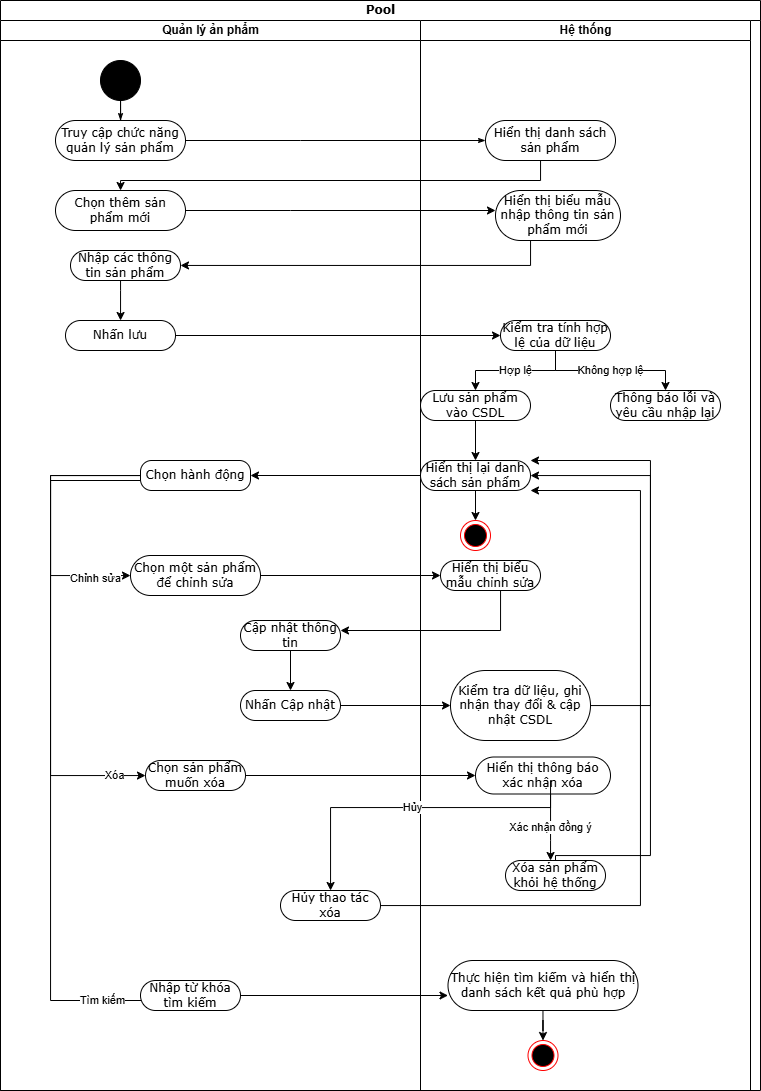

The diagram above was exported from draw.io. Its source (the exported page's mxGraphModel, read from the mxfile embedded in the PNG):
<mxGraphModel dx="901" dy="548" grid="1" gridSize="10" guides="1" tooltips="1" connect="1" arrows="1" fold="1" page="1" pageScale="1" pageWidth="850" pageHeight="1100" background="none" math="0" shadow="0">
  <root>
    <mxCell id="0" />
    <mxCell id="1" parent="0" />
    <mxCell id="1c1d494c118603dd-1" value="Pool" style="swimlane;html=1;childLayout=stackLayout;startSize=20;rounded=0;shadow=0;comic=0;labelBackgroundColor=none;strokeWidth=1;fontFamily=Verdana;fontSize=12;align=center;" parent="1" vertex="1">
      <mxGeometry x="50" y="20" width="760" height="1090" as="geometry" />
    </mxCell>
    <mxCell id="1c1d494c118603dd-28" style="edgeStyle=orthogonalEdgeStyle;rounded=0;html=1;labelBackgroundColor=none;startArrow=none;startFill=0;startSize=5;endArrow=classicThin;endFill=1;endSize=5;jettySize=auto;orthogonalLoop=1;strokeWidth=1;fontFamily=Verdana;fontSize=12" parent="1c1d494c118603dd-1" source="60571a20871a0731-8" target="MLrZJYK2I78E2QKUfs2w-4" edge="1">
      <mxGeometry relative="1" as="geometry">
        <Array as="points">
          <mxPoint x="300" y="140" />
          <mxPoint x="300" y="140" />
        </Array>
        <mxPoint x="353.5" y="180" as="targetPoint" />
      </mxGeometry>
    </mxCell>
    <mxCell id="MLrZJYK2I78E2QKUfs2w-6" style="edgeStyle=orthogonalEdgeStyle;rounded=0;orthogonalLoop=1;jettySize=auto;html=1;" edge="1" parent="1c1d494c118603dd-1" source="MLrZJYK2I78E2QKUfs2w-4" target="MLrZJYK2I78E2QKUfs2w-8">
      <mxGeometry relative="1" as="geometry">
        <mxPoint x="141.46399999999994" y="212" as="targetPoint" />
        <Array as="points">
          <mxPoint x="540" y="180" />
          <mxPoint x="120" y="180" />
        </Array>
      </mxGeometry>
    </mxCell>
    <mxCell id="MLrZJYK2I78E2QKUfs2w-10" style="edgeStyle=orthogonalEdgeStyle;rounded=0;orthogonalLoop=1;jettySize=auto;html=1;" edge="1" parent="1c1d494c118603dd-1" source="MLrZJYK2I78E2QKUfs2w-8" target="1c1d494c118603dd-6">
      <mxGeometry relative="1" as="geometry">
        <Array as="points">
          <mxPoint x="290" y="210" />
          <mxPoint x="290" y="210" />
        </Array>
      </mxGeometry>
    </mxCell>
    <mxCell id="MLrZJYK2I78E2QKUfs2w-11" style="edgeStyle=orthogonalEdgeStyle;rounded=0;orthogonalLoop=1;jettySize=auto;html=1;" edge="1" parent="1c1d494c118603dd-1" source="1c1d494c118603dd-6" target="1c1d494c118603dd-7">
      <mxGeometry relative="1" as="geometry">
        <Array as="points">
          <mxPoint x="530" y="265" />
        </Array>
      </mxGeometry>
    </mxCell>
    <mxCell id="MLrZJYK2I78E2QKUfs2w-19" style="edgeStyle=orthogonalEdgeStyle;rounded=0;orthogonalLoop=1;jettySize=auto;html=1;" edge="1" parent="1c1d494c118603dd-1" source="MLrZJYK2I78E2QKUfs2w-13" target="MLrZJYK2I78E2QKUfs2w-12">
      <mxGeometry relative="1" as="geometry" />
    </mxCell>
    <mxCell id="MLrZJYK2I78E2QKUfs2w-24" style="edgeStyle=orthogonalEdgeStyle;rounded=0;orthogonalLoop=1;jettySize=auto;html=1;" edge="1" parent="1c1d494c118603dd-1" source="MLrZJYK2I78E2QKUfs2w-17" target="MLrZJYK2I78E2QKUfs2w-14">
      <mxGeometry relative="1" as="geometry" />
    </mxCell>
    <mxCell id="MLrZJYK2I78E2QKUfs2w-36" style="edgeStyle=orthogonalEdgeStyle;rounded=0;orthogonalLoop=1;jettySize=auto;html=1;" edge="1" parent="1c1d494c118603dd-1" source="MLrZJYK2I78E2QKUfs2w-25" target="MLrZJYK2I78E2QKUfs2w-27">
      <mxGeometry relative="1" as="geometry" />
    </mxCell>
    <mxCell id="MLrZJYK2I78E2QKUfs2w-37" style="edgeStyle=orthogonalEdgeStyle;rounded=0;orthogonalLoop=1;jettySize=auto;html=1;" edge="1" parent="1c1d494c118603dd-1" source="MLrZJYK2I78E2QKUfs2w-27" target="MLrZJYK2I78E2QKUfs2w-30">
      <mxGeometry relative="1" as="geometry">
        <Array as="points">
          <mxPoint x="500" y="630" />
        </Array>
      </mxGeometry>
    </mxCell>
    <mxCell id="MLrZJYK2I78E2QKUfs2w-39" style="edgeStyle=orthogonalEdgeStyle;rounded=0;orthogonalLoop=1;jettySize=auto;html=1;" edge="1" parent="1c1d494c118603dd-1" source="MLrZJYK2I78E2QKUfs2w-29" target="MLrZJYK2I78E2QKUfs2w-26">
      <mxGeometry relative="1" as="geometry" />
    </mxCell>
    <mxCell id="MLrZJYK2I78E2QKUfs2w-45" style="edgeStyle=orthogonalEdgeStyle;rounded=0;orthogonalLoop=1;jettySize=auto;html=1;" edge="1" parent="1c1d494c118603dd-1" source="MLrZJYK2I78E2QKUfs2w-34" target="MLrZJYK2I78E2QKUfs2w-33">
      <mxGeometry relative="1" as="geometry" />
    </mxCell>
    <mxCell id="MLrZJYK2I78E2QKUfs2w-48" style="edgeStyle=orthogonalEdgeStyle;rounded=0;orthogonalLoop=1;jettySize=auto;html=1;" edge="1" parent="1c1d494c118603dd-1" source="MLrZJYK2I78E2QKUfs2w-31" target="MLrZJYK2I78E2QKUfs2w-17">
      <mxGeometry relative="1" as="geometry">
        <Array as="points">
          <mxPoint x="640" y="905" />
          <mxPoint x="640" y="490" />
        </Array>
      </mxGeometry>
    </mxCell>
    <mxCell id="1c1d494c118603dd-2" value="Quản lý ản phẩm" style="swimlane;html=1;startSize=20;" parent="1c1d494c118603dd-1" vertex="1">
      <mxGeometry y="20" width="420" height="1070" as="geometry" />
    </mxCell>
    <mxCell id="MLrZJYK2I78E2QKUfs2w-18" style="edgeStyle=orthogonalEdgeStyle;rounded=0;orthogonalLoop=1;jettySize=auto;html=1;" edge="1" parent="1c1d494c118603dd-2" source="1c1d494c118603dd-7" target="MLrZJYK2I78E2QKUfs2w-13">
      <mxGeometry relative="1" as="geometry">
        <Array as="points">
          <mxPoint x="120" y="270" />
          <mxPoint x="120" y="270" />
        </Array>
      </mxGeometry>
    </mxCell>
    <mxCell id="1c1d494c118603dd-7" value="Nhập các thông tin sản phẩm" style="rounded=1;whiteSpace=wrap;html=1;shadow=0;comic=0;labelBackgroundColor=none;strokeWidth=1;fontFamily=Verdana;fontSize=12;align=center;arcSize=50;" parent="1c1d494c118603dd-2" vertex="1">
      <mxGeometry x="70" y="230" width="110" height="30" as="geometry" />
    </mxCell>
    <mxCell id="60571a20871a0731-4" value="" style="ellipse;whiteSpace=wrap;html=1;rounded=0;shadow=0;comic=0;labelBackgroundColor=none;strokeWidth=1;fillColor=#000000;fontFamily=Verdana;fontSize=12;align=center;" parent="1c1d494c118603dd-2" vertex="1">
      <mxGeometry x="100" y="40" width="40" height="40" as="geometry" />
    </mxCell>
    <mxCell id="60571a20871a0731-8" value="Truy cập chức năng quản lý sản phẩm" style="rounded=1;whiteSpace=wrap;html=1;shadow=0;comic=0;labelBackgroundColor=none;strokeWidth=1;fontFamily=Verdana;fontSize=12;align=center;arcSize=50;" parent="1c1d494c118603dd-2" vertex="1">
      <mxGeometry x="55" y="100" width="130" height="40" as="geometry" />
    </mxCell>
    <mxCell id="1c1d494c118603dd-27" style="edgeStyle=orthogonalEdgeStyle;rounded=0;html=1;labelBackgroundColor=none;startArrow=none;startFill=0;startSize=5;endArrow=classicThin;endFill=1;endSize=5;jettySize=auto;orthogonalLoop=1;strokeWidth=1;fontFamily=Verdana;fontSize=12" parent="1c1d494c118603dd-2" source="60571a20871a0731-4" target="60571a20871a0731-8" edge="1">
      <mxGeometry relative="1" as="geometry" />
    </mxCell>
    <mxCell id="MLrZJYK2I78E2QKUfs2w-8" value="Chọn thêm sản phẩm mới" style="rounded=1;whiteSpace=wrap;html=1;shadow=0;comic=0;labelBackgroundColor=none;strokeWidth=1;fontFamily=Verdana;fontSize=12;align=center;arcSize=50;" vertex="1" parent="1c1d494c118603dd-2">
      <mxGeometry x="55" y="170" width="130" height="40" as="geometry" />
    </mxCell>
    <mxCell id="MLrZJYK2I78E2QKUfs2w-13" value="Nhấn lưu" style="rounded=1;whiteSpace=wrap;html=1;shadow=0;comic=0;labelBackgroundColor=none;strokeWidth=1;fontFamily=Verdana;fontSize=12;align=center;arcSize=50;" vertex="1" parent="1c1d494c118603dd-2">
      <mxGeometry x="65" y="300" width="110" height="30" as="geometry" />
    </mxCell>
    <mxCell id="MLrZJYK2I78E2QKUfs2w-35" value="" style="edgeStyle=orthogonalEdgeStyle;rounded=0;orthogonalLoop=1;jettySize=auto;html=1;" edge="1" parent="1c1d494c118603dd-2" source="MLrZJYK2I78E2QKUfs2w-14" target="MLrZJYK2I78E2QKUfs2w-25">
      <mxGeometry relative="1" as="geometry">
        <Array as="points">
          <mxPoint x="50" y="455" />
          <mxPoint x="50" y="555" />
        </Array>
      </mxGeometry>
    </mxCell>
    <mxCell id="MLrZJYK2I78E2QKUfs2w-57" value="Chỉnh sửa" style="edgeLabel;html=1;align=center;verticalAlign=middle;resizable=0;points=[];" vertex="1" connectable="0" parent="MLrZJYK2I78E2QKUfs2w-35">
      <mxGeometry x="0.743" y="-2" relative="1" as="geometry">
        <mxPoint as="offset" />
      </mxGeometry>
    </mxCell>
    <mxCell id="MLrZJYK2I78E2QKUfs2w-43" style="edgeStyle=orthogonalEdgeStyle;rounded=0;orthogonalLoop=1;jettySize=auto;html=1;" edge="1" parent="1c1d494c118603dd-2" source="MLrZJYK2I78E2QKUfs2w-14" target="MLrZJYK2I78E2QKUfs2w-34">
      <mxGeometry relative="1" as="geometry">
        <mxPoint x="50" y="750" as="targetPoint" />
        <Array as="points">
          <mxPoint x="50" y="455" />
          <mxPoint x="50" y="755" />
        </Array>
      </mxGeometry>
    </mxCell>
    <mxCell id="MLrZJYK2I78E2QKUfs2w-58" value="Xóa" style="edgeLabel;html=1;align=center;verticalAlign=middle;resizable=0;points=[];" vertex="1" connectable="0" parent="MLrZJYK2I78E2QKUfs2w-43">
      <mxGeometry x="0.8732" y="1" relative="1" as="geometry">
        <mxPoint as="offset" />
      </mxGeometry>
    </mxCell>
    <mxCell id="MLrZJYK2I78E2QKUfs2w-55" style="edgeStyle=orthogonalEdgeStyle;rounded=0;orthogonalLoop=1;jettySize=auto;html=1;entryX=0.5;entryY=1;entryDx=0;entryDy=0;" edge="1" parent="1c1d494c118603dd-2" source="MLrZJYK2I78E2QKUfs2w-14" target="MLrZJYK2I78E2QKUfs2w-52">
      <mxGeometry relative="1" as="geometry">
        <Array as="points">
          <mxPoint x="50" y="460" />
          <mxPoint x="50" y="980" />
          <mxPoint x="190" y="980" />
        </Array>
      </mxGeometry>
    </mxCell>
    <mxCell id="MLrZJYK2I78E2QKUfs2w-59" value="Tìm kiếm" style="edgeLabel;html=1;align=center;verticalAlign=middle;resizable=0;points=[];" vertex="1" connectable="0" parent="MLrZJYK2I78E2QKUfs2w-55">
      <mxGeometry x="0.741" y="1" relative="1" as="geometry">
        <mxPoint as="offset" />
      </mxGeometry>
    </mxCell>
    <mxCell id="MLrZJYK2I78E2QKUfs2w-14" value="Chọn hành động" style="rounded=1;whiteSpace=wrap;html=1;shadow=0;comic=0;labelBackgroundColor=none;strokeWidth=1;fontFamily=Verdana;fontSize=12;align=center;arcSize=37;" vertex="1" parent="1c1d494c118603dd-2">
      <mxGeometry x="140" y="440" width="110" height="30" as="geometry" />
    </mxCell>
    <mxCell id="MLrZJYK2I78E2QKUfs2w-25" value="Chọn một sản phẩm để chỉnh sửa" style="rounded=1;whiteSpace=wrap;html=1;shadow=0;comic=0;labelBackgroundColor=none;strokeWidth=1;fontFamily=Verdana;fontSize=12;align=center;arcSize=50;" vertex="1" parent="1c1d494c118603dd-2">
      <mxGeometry x="130" y="535" width="130" height="40" as="geometry" />
    </mxCell>
    <mxCell id="MLrZJYK2I78E2QKUfs2w-29" value="Nhấn Cập nhật" style="rounded=1;whiteSpace=wrap;html=1;shadow=0;comic=0;labelBackgroundColor=none;strokeWidth=1;fontFamily=Verdana;fontSize=12;align=center;arcSize=50;" vertex="1" parent="1c1d494c118603dd-2">
      <mxGeometry x="240" y="670" width="100" height="30" as="geometry" />
    </mxCell>
    <mxCell id="MLrZJYK2I78E2QKUfs2w-38" style="edgeStyle=orthogonalEdgeStyle;rounded=0;orthogonalLoop=1;jettySize=auto;html=1;" edge="1" parent="1c1d494c118603dd-2" source="MLrZJYK2I78E2QKUfs2w-30" target="MLrZJYK2I78E2QKUfs2w-29">
      <mxGeometry relative="1" as="geometry" />
    </mxCell>
    <mxCell id="MLrZJYK2I78E2QKUfs2w-30" value="Cập nhật thông tin" style="rounded=1;whiteSpace=wrap;html=1;shadow=0;comic=0;labelBackgroundColor=none;strokeWidth=1;fontFamily=Verdana;fontSize=12;align=center;arcSize=50;" vertex="1" parent="1c1d494c118603dd-2">
      <mxGeometry x="240" y="600" width="100" height="30" as="geometry" />
    </mxCell>
    <mxCell id="MLrZJYK2I78E2QKUfs2w-34" value="Chọn sản phẩm muốn xóa" style="rounded=1;whiteSpace=wrap;html=1;shadow=0;comic=0;labelBackgroundColor=none;strokeWidth=1;fontFamily=Verdana;fontSize=12;align=center;arcSize=50;" vertex="1" parent="1c1d494c118603dd-2">
      <mxGeometry x="145" y="740" width="100" height="30" as="geometry" />
    </mxCell>
    <mxCell id="MLrZJYK2I78E2QKUfs2w-31" value="Hủy thao tác xóa" style="rounded=1;whiteSpace=wrap;html=1;shadow=0;comic=0;labelBackgroundColor=none;strokeWidth=1;fontFamily=Verdana;fontSize=12;align=center;arcSize=50;" vertex="1" parent="1c1d494c118603dd-2">
      <mxGeometry x="280" y="870" width="100" height="30" as="geometry" />
    </mxCell>
    <mxCell id="MLrZJYK2I78E2QKUfs2w-52" value="Nhập từ khóa tìm kiếm" style="rounded=1;whiteSpace=wrap;html=1;shadow=0;comic=0;labelBackgroundColor=none;strokeWidth=1;fontFamily=Verdana;fontSize=12;align=center;arcSize=50;" vertex="1" parent="1c1d494c118603dd-2">
      <mxGeometry x="140" y="960" width="100" height="30" as="geometry" />
    </mxCell>
    <mxCell id="MLrZJYK2I78E2QKUfs2w-56" style="edgeStyle=orthogonalEdgeStyle;rounded=0;orthogonalLoop=1;jettySize=auto;html=1;" edge="1" parent="1c1d494c118603dd-1" source="MLrZJYK2I78E2QKUfs2w-52" target="MLrZJYK2I78E2QKUfs2w-54">
      <mxGeometry relative="1" as="geometry">
        <Array as="points">
          <mxPoint x="540" y="995" />
          <mxPoint x="540" y="995" />
        </Array>
      </mxGeometry>
    </mxCell>
    <mxCell id="1c1d494c118603dd-3" value="Hệ thống" style="swimlane;html=1;startSize=20;" parent="1c1d494c118603dd-1" vertex="1">
      <mxGeometry x="420" y="20" width="330" height="1070" as="geometry" />
    </mxCell>
    <mxCell id="MLrZJYK2I78E2QKUfs2w-4" value="Hiển thị danh sách sản phẩm" style="rounded=1;whiteSpace=wrap;html=1;shadow=0;comic=0;labelBackgroundColor=none;strokeWidth=1;fontFamily=Verdana;fontSize=12;align=center;arcSize=50;" vertex="1" parent="1c1d494c118603dd-3">
      <mxGeometry x="65" y="100" width="130" height="40" as="geometry" />
    </mxCell>
    <mxCell id="1c1d494c118603dd-6" value="Hiển thị biểu mẫu nhập thông tin sản phẩm mới" style="rounded=1;whiteSpace=wrap;html=1;shadow=0;comic=0;labelBackgroundColor=none;strokeWidth=1;fontFamily=Verdana;fontSize=12;align=center;arcSize=50;" parent="1c1d494c118603dd-3" vertex="1">
      <mxGeometry x="75" y="170" width="125" height="50" as="geometry" />
    </mxCell>
    <mxCell id="MLrZJYK2I78E2QKUfs2w-21" value="Hợp lệ" style="edgeStyle=orthogonalEdgeStyle;rounded=0;orthogonalLoop=1;jettySize=auto;html=1;" edge="1" parent="1c1d494c118603dd-3" source="MLrZJYK2I78E2QKUfs2w-12" target="MLrZJYK2I78E2QKUfs2w-16">
      <mxGeometry relative="1" as="geometry" />
    </mxCell>
    <mxCell id="MLrZJYK2I78E2QKUfs2w-22" value="Không hợp lệ" style="edgeStyle=orthogonalEdgeStyle;rounded=0;orthogonalLoop=1;jettySize=auto;html=1;" edge="1" parent="1c1d494c118603dd-3" source="MLrZJYK2I78E2QKUfs2w-12" target="MLrZJYK2I78E2QKUfs2w-15">
      <mxGeometry relative="1" as="geometry" />
    </mxCell>
    <mxCell id="MLrZJYK2I78E2QKUfs2w-12" value="Kiểm tra tính hợp lệ của dữ liệu" style="rounded=1;whiteSpace=wrap;html=1;shadow=0;comic=0;labelBackgroundColor=none;strokeWidth=1;fontFamily=Verdana;fontSize=12;align=center;arcSize=50;" vertex="1" parent="1c1d494c118603dd-3">
      <mxGeometry x="80" y="300" width="110" height="30" as="geometry" />
    </mxCell>
    <mxCell id="MLrZJYK2I78E2QKUfs2w-23" style="edgeStyle=orthogonalEdgeStyle;rounded=0;orthogonalLoop=1;jettySize=auto;html=1;" edge="1" parent="1c1d494c118603dd-3" source="MLrZJYK2I78E2QKUfs2w-16" target="MLrZJYK2I78E2QKUfs2w-17">
      <mxGeometry relative="1" as="geometry" />
    </mxCell>
    <mxCell id="MLrZJYK2I78E2QKUfs2w-16" value="Lưu sản phẩm vào CSDL" style="rounded=1;whiteSpace=wrap;html=1;shadow=0;comic=0;labelBackgroundColor=none;strokeWidth=1;fontFamily=Verdana;fontSize=12;align=center;arcSize=50;" vertex="1" parent="1c1d494c118603dd-3">
      <mxGeometry y="370" width="110" height="30" as="geometry" />
    </mxCell>
    <mxCell id="MLrZJYK2I78E2QKUfs2w-15" value="Thông báo lỗi và yêu cầu nhập lại" style="rounded=1;whiteSpace=wrap;html=1;shadow=0;comic=0;labelBackgroundColor=none;strokeWidth=1;fontFamily=Verdana;fontSize=12;align=center;arcSize=50;" vertex="1" parent="1c1d494c118603dd-3">
      <mxGeometry x="190" y="370" width="110" height="30" as="geometry" />
    </mxCell>
    <mxCell id="MLrZJYK2I78E2QKUfs2w-71" style="edgeStyle=orthogonalEdgeStyle;rounded=0;orthogonalLoop=1;jettySize=auto;html=1;" edge="1" parent="1c1d494c118603dd-3" source="MLrZJYK2I78E2QKUfs2w-17" target="MLrZJYK2I78E2QKUfs2w-70">
      <mxGeometry relative="1" as="geometry" />
    </mxCell>
    <mxCell id="MLrZJYK2I78E2QKUfs2w-17" value="Hiển thị lại danh sách sản phẩm" style="rounded=1;whiteSpace=wrap;html=1;shadow=0;comic=0;labelBackgroundColor=none;strokeWidth=1;fontFamily=Verdana;fontSize=12;align=center;arcSize=50;" vertex="1" parent="1c1d494c118603dd-3">
      <mxGeometry y="440" width="110" height="30" as="geometry" />
    </mxCell>
    <mxCell id="MLrZJYK2I78E2QKUfs2w-41" style="edgeStyle=orthogonalEdgeStyle;rounded=0;orthogonalLoop=1;jettySize=auto;html=1;" edge="1" parent="1c1d494c118603dd-3" source="MLrZJYK2I78E2QKUfs2w-26" target="MLrZJYK2I78E2QKUfs2w-17">
      <mxGeometry relative="1" as="geometry">
        <Array as="points">
          <mxPoint x="230" y="685" />
          <mxPoint x="230" y="455" />
        </Array>
      </mxGeometry>
    </mxCell>
    <mxCell id="MLrZJYK2I78E2QKUfs2w-26" value="Kiểm tra dữ liệu, ghi nhận thay đổi &amp;amp; cập nhật CSDL" style="rounded=1;whiteSpace=wrap;html=1;shadow=0;comic=0;labelBackgroundColor=none;strokeWidth=1;fontFamily=Verdana;fontSize=12;align=center;arcSize=50;" vertex="1" parent="1c1d494c118603dd-3">
      <mxGeometry x="30" y="650" width="140" height="70" as="geometry" />
    </mxCell>
    <mxCell id="MLrZJYK2I78E2QKUfs2w-27" value="Hiển thị biểu mẫu chỉnh sửa" style="rounded=1;whiteSpace=wrap;html=1;shadow=0;comic=0;labelBackgroundColor=none;strokeWidth=1;fontFamily=Verdana;fontSize=12;align=center;arcSize=50;" vertex="1" parent="1c1d494c118603dd-3">
      <mxGeometry x="20" y="540" width="100" height="30" as="geometry" />
    </mxCell>
    <mxCell id="MLrZJYK2I78E2QKUfs2w-51" style="edgeStyle=orthogonalEdgeStyle;rounded=0;orthogonalLoop=1;jettySize=auto;html=1;" edge="1" parent="1c1d494c118603dd-3" source="MLrZJYK2I78E2QKUfs2w-32" target="MLrZJYK2I78E2QKUfs2w-17">
      <mxGeometry relative="1" as="geometry">
        <Array as="points">
          <mxPoint x="230" y="835" />
          <mxPoint x="230" y="440" />
        </Array>
      </mxGeometry>
    </mxCell>
    <mxCell id="MLrZJYK2I78E2QKUfs2w-32" value="Xóa sản phẩm khỏi hệ thống" style="rounded=1;whiteSpace=wrap;html=1;shadow=0;comic=0;labelBackgroundColor=none;strokeWidth=1;fontFamily=Verdana;fontSize=12;align=center;arcSize=50;" vertex="1" parent="1c1d494c118603dd-3">
      <mxGeometry x="85" y="840" width="100" height="30" as="geometry" />
    </mxCell>
    <mxCell id="MLrZJYK2I78E2QKUfs2w-46" value="Xác nhận đồng ý" style="edgeStyle=orthogonalEdgeStyle;rounded=0;orthogonalLoop=1;jettySize=auto;html=1;" edge="1" parent="1c1d494c118603dd-3" source="MLrZJYK2I78E2QKUfs2w-33" target="MLrZJYK2I78E2QKUfs2w-32">
      <mxGeometry relative="1" as="geometry">
        <Array as="points">
          <mxPoint x="130" y="820" />
          <mxPoint x="130" y="820" />
        </Array>
      </mxGeometry>
    </mxCell>
    <mxCell id="MLrZJYK2I78E2QKUfs2w-33" value="Hiển thị thông báo xác nhận xóa" style="rounded=1;whiteSpace=wrap;html=1;shadow=0;comic=0;labelBackgroundColor=none;strokeWidth=1;fontFamily=Verdana;fontSize=12;align=center;arcSize=50;" vertex="1" parent="1c1d494c118603dd-3">
      <mxGeometry x="55" y="736.5" width="135" height="37" as="geometry" />
    </mxCell>
    <mxCell id="MLrZJYK2I78E2QKUfs2w-69" style="edgeStyle=orthogonalEdgeStyle;rounded=0;orthogonalLoop=1;jettySize=auto;html=1;" edge="1" parent="1c1d494c118603dd-3" source="MLrZJYK2I78E2QKUfs2w-54" target="MLrZJYK2I78E2QKUfs2w-68">
      <mxGeometry relative="1" as="geometry" />
    </mxCell>
    <mxCell id="MLrZJYK2I78E2QKUfs2w-54" value="Thực hiện tìm kiếm và hiển thị danh sách kết quả phù hợp" style="rounded=1;whiteSpace=wrap;html=1;shadow=0;comic=0;labelBackgroundColor=none;strokeWidth=1;fontFamily=Verdana;fontSize=12;align=center;arcSize=50;" vertex="1" parent="1c1d494c118603dd-3">
      <mxGeometry x="27.5" y="940" width="190" height="50" as="geometry" />
    </mxCell>
    <mxCell id="MLrZJYK2I78E2QKUfs2w-47" value="Hủy" style="edgeStyle=orthogonalEdgeStyle;rounded=0;orthogonalLoop=1;jettySize=auto;html=1;" edge="1" parent="1c1d494c118603dd-3" target="MLrZJYK2I78E2QKUfs2w-31">
      <mxGeometry relative="1" as="geometry">
        <mxPoint x="130.0526315789475" y="760" as="sourcePoint" />
        <mxPoint x="-89.94736842105249" y="856.5" as="targetPoint" />
        <Array as="points">
          <mxPoint x="130" y="787" />
          <mxPoint x="-90" y="787" />
        </Array>
      </mxGeometry>
    </mxCell>
    <mxCell id="MLrZJYK2I78E2QKUfs2w-68" value="" style="ellipse;html=1;shape=endState;fillColor=#000000;strokeColor=#ff0000;" vertex="1" parent="1c1d494c118603dd-3">
      <mxGeometry x="107.5" y="1020" width="30" height="30" as="geometry" />
    </mxCell>
    <mxCell id="MLrZJYK2I78E2QKUfs2w-70" value="" style="ellipse;html=1;shape=endState;fillColor=#000000;strokeColor=#ff0000;" vertex="1" parent="1c1d494c118603dd-3">
      <mxGeometry x="40" y="500" width="30" height="30" as="geometry" />
    </mxCell>
  </root>
</mxGraphModel>